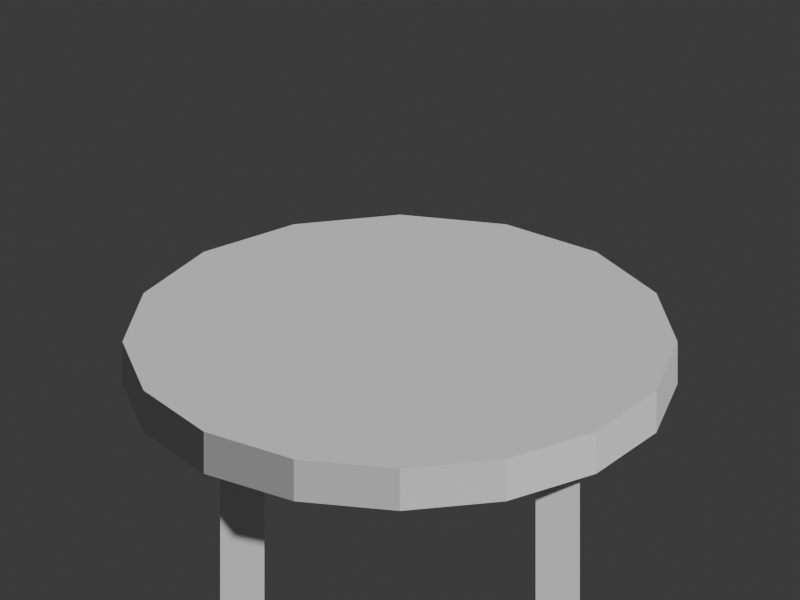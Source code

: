 # Source: woodwork_chabudai.blend  (saved by Blender 5.2.45; exported with 4.5.12 LTS)
import bpy
from mathutils import Matrix  # noqa: F401  (used for matrix-valued properties, if any)

bpy.ops.wm.read_factory_settings(use_empty=True)
scene = bpy.context.scene
scene.name = 'Scene'

# ---- collections
col_collection = bpy.data.collections.new('Collection'); scene.collection.children.link(col_collection)

# ---- materials (node trees are filled in below, after node groups)
mat_wood2 = bpy.data.materials.new('wood2')
mat_wood2.diffuse_color = (0.7, 0.45, 0.22, 1.0)
mat_wood = bpy.data.materials.new('wood')
mat_wood.diffuse_color = (0.49, 0.27, 0.13, 1.0)

# ---- material node trees
mat_wood2.use_nodes = True; mat_wood2.node_tree.nodes.clear()
_N = mat_wood2.node_tree.nodes; _L = mat_wood2.node_tree.links
n0 = _N.new('ShaderNodeBsdfPrincipled'); n0.name = 'Principled BSDF'; n0.location = (-200, 100)
n0.inputs[10].default_value = 0.005
n1 = _N.new('ShaderNodeOutputMaterial'); n1.name = 'Material Output'; n1.location = (200, 100)
_L.new(n0.outputs[0], n1.inputs[0])
n1.is_active_output = True
mat_wood.use_nodes = True; mat_wood.node_tree.nodes.clear()
_N = mat_wood.node_tree.nodes; _L = mat_wood.node_tree.links
n0 = _N.new('ShaderNodeBsdfPrincipled'); n0.name = 'Principled BSDF'; n0.location = (-200, 100)
n0.inputs[10].default_value = 0.005
n1 = _N.new('ShaderNodeOutputMaterial'); n1.name = 'Material Output'; n1.location = (200, 100)
_L.new(n0.outputs[0], n1.inputs[0])
n1.is_active_output = True

# ---- world
world_world = bpy.data.worlds.new('World'); scene.world = world_world
world_world.use_nodes = True; world_world.node_tree.nodes.clear()
_N = world_world.node_tree.nodes; _L = world_world.node_tree.links
n0 = _N.new('ShaderNodeOutputWorld'); n0.name = 'World Output'; n0.location = (200, 100)
n1 = _N.new('ShaderNodeBackground'); n1.name = 'Background'; n1.location = (-200, 100)
n1.inputs[0].default_value = (0.05088, 0.05088, 0.05088, 1.0)
_L.new(n1.outputs[0], n0.inputs[0])
n0.is_active_output = True
world_world.color = (0.05088, 0.05088, 0.05088)
world_world.sun_shadow_jitter_overblur = 0.0

# ---- cameras
cam_camera = bpy.data.cameras.new('Camera')
cam_camera.type = 'ORTHO'
cam_camera.ortho_scale = 2.45

# ---- meshes
me_cylinder = bpy.data.meshes.new('Cylinder')
me_cylinder.from_pydata([(0.0, 0.88, -0.075), (0.0, 0.88, 0.075), (0.3368, 0.813, -0.075), (0.3368, 0.813, 0.075), (0.6223, 0.6223, -0.075), (0.6223, 0.6223, 0.075), (0.813, 0.3368, -0.075), (0.813, 0.3368, 0.075), (0.88, 0.0, -0.075), (0.88, 0.0, 0.075), (0.813, -0.3368, -0.075), (0.813, -0.3368, 0.075), (0.6223, -0.6223, -0.075), (0.6223, -0.6223, 0.075), (0.3368, -0.813, -0.075), (0.3368, -0.813, 0.075), (0.0, -0.88, -0.075), (0.0, -0.88, 0.075), (-0.3368, -0.813, -0.075), (-0.3368, -0.813, 0.075), (-0.6223, -0.6223, -0.075), (-0.6223, -0.6223, 0.075), (-0.813, -0.3368, -0.075), (-0.813, -0.3368, 0.075), (-0.88, 0.0, -0.075), (-0.88, 0.0, 0.075), (-0.813, 0.3368, -0.075), (-0.813, 0.3368, 0.075), (-0.6223, 0.6223, -0.075), (-0.6223, 0.6223, 0.075), (-0.3368, 0.813, -0.075), (-0.3368, 0.813, 0.075)], [], [(0, 1, 3, 2), (2, 3, 5, 4), (4, 5, 7, 6), (6, 7, 9, 8), (8, 9, 11, 10), (10, 11, 13, 12), (12, 13, 15, 14), (14, 15, 17, 16), (16, 17, 19, 18), (18, 19, 21, 20), (20, 21, 23, 22), (22, 23, 25, 24), (24, 25, 27, 26), (26, 27, 29, 28), (3, 1, 31, 29, 27, 25, 23, 21, 19, 17, 15, 13, 11, 9, 7, 5), (28, 29, 31, 30), (30, 31, 1, 0), (0, 2, 4, 6, 8, 10, 12, 14, 16, 18, 20, 22, 24, 26, 28, 30)])
_uv = me_cylinder.uv_layers.new(name='UVMap')
_uv.uv.foreach_set('vector', [1.0, 0.5, 1.0, 1.0, 0.9375, 1.0, 0.9375, 0.5, 0.9375, 0.5, 0.9375, 1.0, 0.875, 1.0, 0.875, 0.5, 0.875, 0.5, 0.875, 1.0, 0.8125, 1.0, 0.8125, 0.5, 0.8125, 0.5, 0.8125, 1.0, 0.75, 1.0, 0.75, 0.5, 0.75, 0.5, 0.75, 1.0, 0.6875, 1.0, 0.6875, 0.5, 0.6875, 0.5, 0.6875, 1.0, 0.625, 1.0, 0.625, 0.5, 0.625, 0.5, 0.625, 1.0, 0.5625, 1.0, 0.5625, 0.5, 0.5625, 0.5, 0.5625, 1.0, 0.5, 1.0, 0.5, 0.5, 0.5, 0.5, 0.5, 1.0, 0.4375, 1.0, 0.4375, 0.5, 0.4375, 0.5, 0.4375, 1.0, 0.375, 1.0, 0.375, 0.5, 0.375, 0.5, 0.375, 1.0, 0.3125, 1.0, 0.3125, 0.5, 0.3125, 0.5, 0.3125, 1.0, 0.25, 1.0, 0.25, 0.5, 0.25, 0.5, 0.25, 1.0, 0.1875, 1.0, 0.1875, 0.5, 0.1875, 0.5, 0.1875, 1.0, 0.125, 1.0, 0.125, 0.5, 0.3418, 0.4717, 0.25, 0.49, 0.1582, 0.4717, 0.08029, 0.4197, 0.02827, 0.3418, 0.01, 0.25, 0.02827, 0.1582, 0.08029, 0.08029, 0.1582, 0.02827, 0.25, 0.01, 0.3418, 0.02827, 0.4197, 0.08029, 0.4717, 0.1582, 0.49, 0.25, 0.4717, 0.3418, 0.4197, 0.4197, 0.125, 0.5, 0.125, 1.0, 0.0625, 1.0, 0.0625, 0.5, 0.0625, 0.5, 0.0625, 1.0, 0.0, 1.0, 0.0, 0.5, 0.75, 0.49, 0.8418, 0.4717, 0.9197, 0.4197, 0.9717, 0.3418, 0.99, 0.25, 0.9717, 0.1582, 0.9197, 0.08029, 0.8418, 0.02827, 0.75, 0.01, 0.6582, 0.02827, 0.5803, 0.08029, 0.5283, 0.1582, 0.51, 0.25, 0.5283, 0.3418, 0.5803, 0.4197, 0.6582, 0.4717])
me_cylinder.materials.append(mat_wood2)
me_cylinder.update()
me_cube = bpy.data.meshes.new('Cube')
me_cube.from_pydata([(-0.07, -0.07, -0.295), (-0.07, -0.07, 0.295), (-0.07, 0.07, -0.295), (-0.07, 0.07, 0.295), (0.07, -0.07, -0.295), (0.07, -0.07, 0.295), (0.07, 0.07, -0.295), (0.07, 0.07, 0.295)], [], [(0, 1, 3, 2), (2, 3, 7, 6), (6, 7, 5, 4), (4, 5, 1, 0), (2, 6, 4, 0), (7, 3, 1, 5)])
_uv = me_cube.uv_layers.new(name='UVMap')
_uv.uv.foreach_set('vector', [0.375, 0.0, 0.625, 0.0, 0.625, 0.25, 0.375, 0.25, 0.375, 0.25, 0.625, 0.25, 0.625, 0.5, 0.375, 0.5, 0.375, 0.5, 0.625, 0.5, 0.625, 0.75, 0.375, 0.75, 0.375, 0.75, 0.625, 0.75, 0.625, 1.0, 0.375, 1.0, 0.125, 0.5, 0.375, 0.5, 0.375, 0.75, 0.125, 0.75, 0.625, 0.5, 0.875, 0.5, 0.875, 0.75, 0.625, 0.75])
me_cube.materials.append(mat_wood)
me_cube.update()
me_cube_001 = bpy.data.meshes.new('Cube.001')
me_cube_001.from_pydata([(-0.07, -0.07, -0.295), (-0.07, -0.07, 0.295), (-0.07, 0.07, -0.295), (-0.07, 0.07, 0.295), (0.07, -0.07, -0.295), (0.07, -0.07, 0.295), (0.07, 0.07, -0.295), (0.07, 0.07, 0.295)], [], [(0, 1, 3, 2), (2, 3, 7, 6), (6, 7, 5, 4), (4, 5, 1, 0), (2, 6, 4, 0), (7, 3, 1, 5)])
_uv = me_cube_001.uv_layers.new(name='UVMap')
_uv.uv.foreach_set('vector', [0.375, 0.0, 0.625, 0.0, 0.625, 0.25, 0.375, 0.25, 0.375, 0.25, 0.625, 0.25, 0.625, 0.5, 0.375, 0.5, 0.375, 0.5, 0.625, 0.5, 0.625, 0.75, 0.375, 0.75, 0.375, 0.75, 0.625, 0.75, 0.625, 1.0, 0.375, 1.0, 0.125, 0.5, 0.375, 0.5, 0.375, 0.75, 0.125, 0.75, 0.625, 0.5, 0.875, 0.5, 0.875, 0.75, 0.625, 0.75])
me_cube_001.materials.append(mat_wood)
me_cube_001.update()
me_cube_002 = bpy.data.meshes.new('Cube.002')
me_cube_002.from_pydata([(-0.07, -0.07, -0.295), (-0.07, -0.07, 0.295), (-0.07, 0.07, -0.295), (-0.07, 0.07, 0.295), (0.07, -0.07, -0.295), (0.07, -0.07, 0.295), (0.07, 0.07, -0.295), (0.07, 0.07, 0.295)], [], [(0, 1, 3, 2), (2, 3, 7, 6), (6, 7, 5, 4), (4, 5, 1, 0), (2, 6, 4, 0), (7, 3, 1, 5)])
_uv = me_cube_002.uv_layers.new(name='UVMap')
_uv.uv.foreach_set('vector', [0.375, 0.0, 0.625, 0.0, 0.625, 0.25, 0.375, 0.25, 0.375, 0.25, 0.625, 0.25, 0.625, 0.5, 0.375, 0.5, 0.375, 0.5, 0.625, 0.5, 0.625, 0.75, 0.375, 0.75, 0.375, 0.75, 0.625, 0.75, 0.625, 1.0, 0.375, 1.0, 0.125, 0.5, 0.375, 0.5, 0.375, 0.75, 0.125, 0.75, 0.625, 0.5, 0.875, 0.5, 0.875, 0.75, 0.625, 0.75])
me_cube_002.materials.append(mat_wood)
me_cube_002.update()
me_cube_003 = bpy.data.meshes.new('Cube.003')
me_cube_003.from_pydata([(-0.07, -0.07, -0.295), (-0.07, -0.07, 0.295), (-0.07, 0.07, -0.295), (-0.07, 0.07, 0.295), (0.07, -0.07, -0.295), (0.07, -0.07, 0.295), (0.07, 0.07, -0.295), (0.07, 0.07, 0.295)], [], [(0, 1, 3, 2), (2, 3, 7, 6), (6, 7, 5, 4), (4, 5, 1, 0), (2, 6, 4, 0), (7, 3, 1, 5)])
_uv = me_cube_003.uv_layers.new(name='UVMap')
_uv.uv.foreach_set('vector', [0.375, 0.0, 0.625, 0.0, 0.625, 0.25, 0.375, 0.25, 0.375, 0.25, 0.625, 0.25, 0.625, 0.5, 0.375, 0.5, 0.375, 0.5, 0.625, 0.5, 0.625, 0.75, 0.375, 0.75, 0.375, 0.75, 0.625, 0.75, 0.625, 1.0, 0.375, 1.0, 0.125, 0.5, 0.375, 0.5, 0.375, 0.75, 0.125, 0.75, 0.625, 0.5, 0.875, 0.5, 0.875, 0.75, 0.625, 0.75])
me_cube_003.materials.append(mat_wood)
me_cube_003.update()

# ---- objects
ob_chabudai_tabletop = bpy.data.objects.new('Chabudai tabletop', me_cylinder)
ob_short_table_leg = bpy.data.objects.new('Short table leg', me_cube)
ob_short_table_leg_001 = bpy.data.objects.new('Short table leg.001', me_cube_001)
ob_short_table_leg_002 = bpy.data.objects.new('Short table leg.002', me_cube_002)
ob_short_table_leg_003 = bpy.data.objects.new('Short table leg.003', me_cube_003)
ob_turntable_camera = bpy.data.objects.new('Turntable_Camera', cam_camera)

# ---- transforms, parenting, visibility, modifiers, constraints
ob_chabudai_tabletop.location = (0.0, 0.0, 0.6134)
ob_chabudai_tabletop.scale = (0.9659, 0.9659, 0.9659)
ob_short_table_leg.location = (-0.483, -0.483, 0.2849)
ob_short_table_leg.scale = (0.9659, 0.9659, 0.9659)
ob_short_table_leg_001.location = (-0.483, 0.483, 0.2849)
ob_short_table_leg_001.scale = (0.9659, 0.9659, 0.9659)
ob_short_table_leg_002.location = (0.483, -0.483, 0.2849)
ob_short_table_leg_002.scale = (0.9659, 0.9659, 0.9659)
ob_short_table_leg_003.location = (0.483, 0.483, 0.2849)
ob_short_table_leg_003.scale = (0.9659, 0.9659, 0.9659)
ob_turntable_camera.location = (2.817e-16, -4.6, 3.2)
ob_turntable_camera.rotation_euler = (1.095, 3.154e-24, 6.123e-17)

# ---- collection membership
col_collection.objects.link(ob_chabudai_tabletop)
col_collection.objects.link(ob_short_table_leg)
col_collection.objects.link(ob_short_table_leg_001)
col_collection.objects.link(ob_short_table_leg_002)
col_collection.objects.link(ob_short_table_leg_003)
col_collection.objects.link(ob_turntable_camera)

# ---- scene / render settings (as saved in the file)
scene.camera = ob_turntable_camera
scene.frame_start = 1; scene.frame_end = 144; scene.frame_set(144)
scene.render.engine = 'BLENDER_WORKBENCH'
scene.render.resolution_x = 400
scene.render.resolution_y = 300
scene.render.bake_bias = 0.0
scene.render.bake_samples = 0
scene.render.compositor_device = 'GPU'
scene.eevee.use_volume_custom_range = False
scene.eevee.fast_gi_thickness_near = 0.1
scene.eevee.fast_gi_thickness_far = 0.0
scene.eevee.ray_tracing_options.screen_trace_thickness = 0.1
bpy.context.view_layer.update()

# ---- added for rendering (the .blend has no usable light): sun
light_auto_sun = bpy.data.lights.new('AutoSun', 'SUN')
light_auto_sun.energy = 3.0
light_auto_sun.angle = 0.0523599
ob_auto_sun = bpy.data.objects.new('AutoSun', light_auto_sun)
scene.collection.objects.link(ob_auto_sun)
ob_auto_sun.rotation_euler = (0.872665, 0.174533, 0.523599)
bpy.context.view_layer.update()
